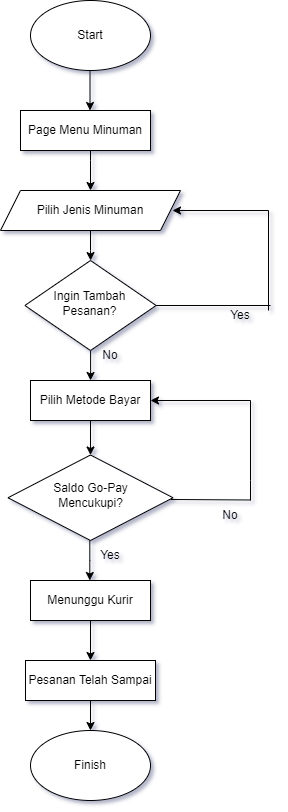

The diagram above was exported from draw.io. Its source (the exported page's mxGraphModel, read from the mxfile embedded in the PNG):
<mxGraphModel dx="1034" dy="462" grid="1" gridSize="10" guides="1" tooltips="1" connect="1" arrows="1" fold="1" page="1" pageScale="1" pageWidth="827" pageHeight="1169" math="0" shadow="0">
  <root>
    <mxCell id="WIyWlLk6GJQsqaUBKTNV-0" />
    <mxCell id="WIyWlLk6GJQsqaUBKTNV-1" parent="WIyWlLk6GJQsqaUBKTNV-0" />
    <mxCell id="3DhhDPuFbLZ2nWrUuDGN-13" value="" style="edgeStyle=orthogonalEdgeStyle;rounded=0;orthogonalLoop=1;jettySize=auto;html=1;" parent="WIyWlLk6GJQsqaUBKTNV-1" edge="1">
      <mxGeometry relative="1" as="geometry">
        <mxPoint x="219.51" y="160" as="targetPoint" />
        <mxPoint x="219.51" y="120" as="sourcePoint" />
      </mxGeometry>
    </mxCell>
    <mxCell id="WIyWlLk6GJQsqaUBKTNV-10" value="Saldo Go-Pay &lt;br&gt;Mencukupi?" style="rhombus;whiteSpace=wrap;html=1;shadow=0;fontFamily=Helvetica;fontSize=12;align=center;strokeWidth=1;spacing=6;spacingTop=-4;" parent="WIyWlLk6GJQsqaUBKTNV-1" vertex="1">
      <mxGeometry x="137.5" y="504.5" width="165" height="85.5" as="geometry" />
    </mxCell>
    <mxCell id="3DhhDPuFbLZ2nWrUuDGN-10" value="" style="edgeStyle=orthogonalEdgeStyle;rounded=0;orthogonalLoop=1;jettySize=auto;html=1;" parent="WIyWlLk6GJQsqaUBKTNV-1" source="3DhhDPuFbLZ2nWrUuDGN-3" edge="1">
      <mxGeometry relative="1" as="geometry">
        <mxPoint x="220" y="240" as="targetPoint" />
        <Array as="points">
          <mxPoint x="220" y="210" />
          <mxPoint x="220" y="210" />
        </Array>
      </mxGeometry>
    </mxCell>
    <mxCell id="3DhhDPuFbLZ2nWrUuDGN-3" value="Page Menu Minuman" style="rounded=0;whiteSpace=wrap;html=1;" parent="WIyWlLk6GJQsqaUBKTNV-1" vertex="1">
      <mxGeometry x="150" y="160" width="130" height="40" as="geometry" />
    </mxCell>
    <mxCell id="ezsZafIrU-stRIVSXtpW-3" value="" style="edgeStyle=orthogonalEdgeStyle;rounded=0;orthogonalLoop=1;jettySize=auto;html=1;" parent="WIyWlLk6GJQsqaUBKTNV-1" source="3DhhDPuFbLZ2nWrUuDGN-16" target="ezsZafIrU-stRIVSXtpW-1" edge="1">
      <mxGeometry relative="1" as="geometry" />
    </mxCell>
    <mxCell id="3DhhDPuFbLZ2nWrUuDGN-16" value="Pilih Jenis Minuman" style="shape=parallelogram;perimeter=parallelogramPerimeter;whiteSpace=wrap;html=1;fixedSize=1;" parent="WIyWlLk6GJQsqaUBKTNV-1" vertex="1">
      <mxGeometry x="130" y="240" width="180" height="40" as="geometry" />
    </mxCell>
    <mxCell id="3DhhDPuFbLZ2nWrUuDGN-20" value="" style="edgeStyle=orthogonalEdgeStyle;rounded=0;orthogonalLoop=1;jettySize=auto;html=1;" parent="WIyWlLk6GJQsqaUBKTNV-1" edge="1">
      <mxGeometry relative="1" as="geometry">
        <mxPoint x="219.33" y="590" as="sourcePoint" />
        <mxPoint x="219.33" y="630" as="targetPoint" />
        <Array as="points">
          <mxPoint x="219.33" y="610" />
          <mxPoint x="219.33" y="610" />
        </Array>
      </mxGeometry>
    </mxCell>
    <mxCell id="3DhhDPuFbLZ2nWrUuDGN-26" value="Yes" style="text;html=1;strokeColor=none;fillColor=none;align=center;verticalAlign=middle;whiteSpace=wrap;rounded=0;" parent="WIyWlLk6GJQsqaUBKTNV-1" vertex="1">
      <mxGeometry x="210" y="590" width="60" height="30" as="geometry" />
    </mxCell>
    <mxCell id="3DhhDPuFbLZ2nWrUuDGN-29" value="" style="edgeStyle=orthogonalEdgeStyle;rounded=0;orthogonalLoop=1;jettySize=auto;html=1;" parent="WIyWlLk6GJQsqaUBKTNV-1" source="3DhhDPuFbLZ2nWrUuDGN-27" target="3DhhDPuFbLZ2nWrUuDGN-28" edge="1">
      <mxGeometry relative="1" as="geometry" />
    </mxCell>
    <mxCell id="3DhhDPuFbLZ2nWrUuDGN-27" value="Menunggu Kurir" style="rounded=0;whiteSpace=wrap;html=1;" parent="WIyWlLk6GJQsqaUBKTNV-1" vertex="1">
      <mxGeometry x="160" y="630" width="120" height="40" as="geometry" />
    </mxCell>
    <mxCell id="3DhhDPuFbLZ2nWrUuDGN-32" value="" style="edgeStyle=orthogonalEdgeStyle;rounded=0;orthogonalLoop=1;jettySize=auto;html=1;" parent="WIyWlLk6GJQsqaUBKTNV-1" source="3DhhDPuFbLZ2nWrUuDGN-28" edge="1">
      <mxGeometry relative="1" as="geometry">
        <mxPoint x="220" y="780" as="targetPoint" />
      </mxGeometry>
    </mxCell>
    <mxCell id="3DhhDPuFbLZ2nWrUuDGN-28" value="Pesanan Telah Sampai" style="rounded=0;whiteSpace=wrap;html=1;" parent="WIyWlLk6GJQsqaUBKTNV-1" vertex="1">
      <mxGeometry x="155" y="710" width="130" height="40" as="geometry" />
    </mxCell>
    <mxCell id="3DhhDPuFbLZ2nWrUuDGN-38" value="No" style="text;html=1;strokeColor=none;fillColor=none;align=center;verticalAlign=middle;whiteSpace=wrap;rounded=0;" parent="WIyWlLk6GJQsqaUBKTNV-1" vertex="1">
      <mxGeometry x="330" y="550" width="60" height="30" as="geometry" />
    </mxCell>
    <mxCell id="ezsZafIrU-stRIVSXtpW-14" value="" style="edgeStyle=orthogonalEdgeStyle;rounded=0;orthogonalLoop=1;jettySize=auto;html=1;" parent="WIyWlLk6GJQsqaUBKTNV-1" source="ezsZafIrU-stRIVSXtpW-1" target="ezsZafIrU-stRIVSXtpW-13" edge="1">
      <mxGeometry relative="1" as="geometry" />
    </mxCell>
    <mxCell id="ezsZafIrU-stRIVSXtpW-1" value="Ingin Tambah Pesanan?" style="rhombus;whiteSpace=wrap;html=1;shadow=0;fontFamily=Helvetica;fontSize=12;align=center;strokeWidth=1;spacing=6;spacingTop=-4;" parent="WIyWlLk6GJQsqaUBKTNV-1" vertex="1">
      <mxGeometry x="154.38" y="310" width="131.25" height="90" as="geometry" />
    </mxCell>
    <mxCell id="ezsZafIrU-stRIVSXtpW-2" style="edgeStyle=orthogonalEdgeStyle;rounded=0;orthogonalLoop=1;jettySize=auto;html=1;exitX=0.5;exitY=1;exitDx=0;exitDy=0;" parent="WIyWlLk6GJQsqaUBKTNV-1" source="3DhhDPuFbLZ2nWrUuDGN-16" target="3DhhDPuFbLZ2nWrUuDGN-16" edge="1">
      <mxGeometry relative="1" as="geometry" />
    </mxCell>
    <mxCell id="ezsZafIrU-stRIVSXtpW-5" value="" style="endArrow=none;html=1;rounded=0;exitX=1;exitY=0.5;exitDx=0;exitDy=0;" parent="WIyWlLk6GJQsqaUBKTNV-1" source="ezsZafIrU-stRIVSXtpW-1" edge="1">
      <mxGeometry width="50" height="50" relative="1" as="geometry">
        <mxPoint x="280" y="360" as="sourcePoint" />
        <mxPoint x="400" y="355" as="targetPoint" />
      </mxGeometry>
    </mxCell>
    <mxCell id="ezsZafIrU-stRIVSXtpW-15" value="" style="edgeStyle=orthogonalEdgeStyle;rounded=0;orthogonalLoop=1;jettySize=auto;html=1;" parent="WIyWlLk6GJQsqaUBKTNV-1" source="ezsZafIrU-stRIVSXtpW-13" target="WIyWlLk6GJQsqaUBKTNV-10" edge="1">
      <mxGeometry relative="1" as="geometry" />
    </mxCell>
    <mxCell id="ezsZafIrU-stRIVSXtpW-13" value="Pilih Metode Bayar" style="rounded=0;whiteSpace=wrap;html=1;" parent="WIyWlLk6GJQsqaUBKTNV-1" vertex="1">
      <mxGeometry x="160" y="430" width="120" height="40" as="geometry" />
    </mxCell>
    <mxCell id="ezsZafIrU-stRIVSXtpW-18" value="" style="endArrow=classic;html=1;rounded=0;entryX=1;entryY=0.5;entryDx=0;entryDy=0;" parent="WIyWlLk6GJQsqaUBKTNV-1" target="ezsZafIrU-stRIVSXtpW-13" edge="1">
      <mxGeometry width="50" height="50" relative="1" as="geometry">
        <mxPoint x="380" y="550" as="sourcePoint" />
        <mxPoint x="380" y="430" as="targetPoint" />
        <Array as="points">
          <mxPoint x="380" y="530" />
          <mxPoint x="380" y="450" />
        </Array>
      </mxGeometry>
    </mxCell>
    <mxCell id="ezsZafIrU-stRIVSXtpW-19" value="" style="endArrow=none;html=1;rounded=0;" parent="WIyWlLk6GJQsqaUBKTNV-1" edge="1">
      <mxGeometry width="50" height="50" relative="1" as="geometry">
        <mxPoint x="300" y="549" as="sourcePoint" />
        <mxPoint x="380" y="549.5" as="targetPoint" />
      </mxGeometry>
    </mxCell>
    <mxCell id="ezsZafIrU-stRIVSXtpW-24" value="" style="endArrow=classic;html=1;rounded=0;" parent="WIyWlLk6GJQsqaUBKTNV-1" edge="1">
      <mxGeometry width="50" height="50" relative="1" as="geometry">
        <mxPoint x="398" y="360" as="sourcePoint" />
        <mxPoint x="302" y="260" as="targetPoint" />
        <Array as="points">
          <mxPoint x="398" y="260" />
        </Array>
      </mxGeometry>
    </mxCell>
    <mxCell id="ezsZafIrU-stRIVSXtpW-25" value="Yes" style="text;html=1;strokeColor=none;fillColor=none;align=center;verticalAlign=middle;whiteSpace=wrap;rounded=0;" parent="WIyWlLk6GJQsqaUBKTNV-1" vertex="1">
      <mxGeometry x="340" y="350" width="60" height="30" as="geometry" />
    </mxCell>
    <mxCell id="ezsZafIrU-stRIVSXtpW-26" value="No" style="text;html=1;strokeColor=none;fillColor=none;align=center;verticalAlign=middle;whiteSpace=wrap;rounded=0;" parent="WIyWlLk6GJQsqaUBKTNV-1" vertex="1">
      <mxGeometry x="210" y="390" width="60" height="30" as="geometry" />
    </mxCell>
    <mxCell id="Bjiy6t3A31n1tvsEWVWl-0" value="Start" style="ellipse;whiteSpace=wrap;html=1;" vertex="1" parent="WIyWlLk6GJQsqaUBKTNV-1">
      <mxGeometry x="160" y="50" width="120" height="70" as="geometry" />
    </mxCell>
    <mxCell id="Bjiy6t3A31n1tvsEWVWl-1" value="Finish" style="ellipse;whiteSpace=wrap;html=1;" vertex="1" parent="WIyWlLk6GJQsqaUBKTNV-1">
      <mxGeometry x="160.01" y="780" width="120" height="70" as="geometry" />
    </mxCell>
  </root>
</mxGraphModel>